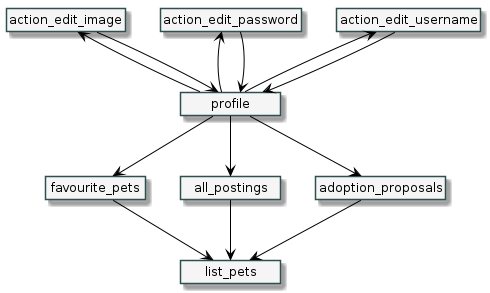

The diagram above was rendered by PlantUML. Its source (embedded in the PNG):
@startuml profile
skinparam minClassWidth 100
skinparam classBackgroundColor WhiteSmoke
skinparam classBorderColor DarkSlateGrey
hide members
hide circles

class profile
class favourite_pets
class all_postings
class list_pets
class adoption_proposals
class action_edit_username
class action_edit_password
class action_edit_image

profile-[#black]up->action_edit_username
action_edit_username--[#black]>profile
profile-[#black]up->action_edit_password
action_edit_password--[#black]>profile
profile-[#black]up->action_edit_image
action_edit_image--[#black]>profile
profile-[#black]down->favourite_pets
profile-[#black]down->all_postings
favourite_pets-[#black]down->list_pets
all_postings-[#black]down->list_pets
profile-[#black]down->adoption_proposals
adoption_proposals-[#black]->list_pets


@enduml